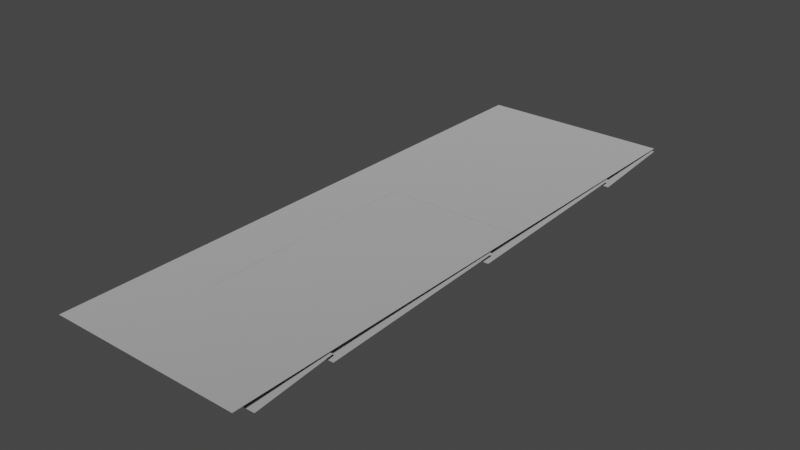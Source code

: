 # Source: spike_panel_2x6_.blend  (saved by Blender 3.4.6; exported with 4.5.12 LTS)
import bpy
from mathutils import Matrix  # noqa: F401  (used for matrix-valued properties, if any)

bpy.ops.wm.read_factory_settings(use_empty=True)
scene = bpy.context.scene
scene.name = 'Scene'

# ---- collections
col_collection = bpy.data.collections.new('Collection'); scene.collection.children.link(col_collection)

# ---- materials (node trees are filled in below, after node groups)
mat_dummymtl_rsrc_world_dynamic_traps_n_hazards_tiles_spike_panel_2 = bpy.data.materials.new('dummymtl-rsrc.world.dynamic.traps_n_hazards.tiles.spike_panel_2')
mat_dummymtl_rsrc_world_dynamic_traps_n_hazards_tiles_spike_panel_2.use_backface_culling = True
mat_dummymtl_rsrc_world_dynamic_traps_n_hazards_tiles_spike_panel_2.use_transparent_shadow = False

# ---- material node trees
mat_dummymtl_rsrc_world_dynamic_traps_n_hazards_tiles_spike_panel_2.use_nodes = True; mat_dummymtl_rsrc_world_dynamic_traps_n_hazards_tiles_spike_panel_2.node_tree.nodes.clear()
_N = mat_dummymtl_rsrc_world_dynamic_traps_n_hazards_tiles_spike_panel_2.node_tree.nodes; _L = mat_dummymtl_rsrc_world_dynamic_traps_n_hazards_tiles_spike_panel_2.node_tree.links
n0 = _N.new('ShaderNodeBsdfPrincipled'); n0.name = 'Principled BSDF'; n0.location = (10, 300)
n0.distribution = 'GGX'
n0.subsurface_method = 'RANDOM_WALK_SKIN'
n0.inputs[0].default_value = (1.0, 1.0, 1.0, 1.0)
n0.inputs[1].default_value = 1.0
n0.inputs[2].default_value = 1.0
n0.inputs[27].default_value = (0.0, 0.0, 0.0, 1.0)
n0.inputs[28].default_value = 1.0
n1 = _N.new('ShaderNodeOutputMaterial'); n1.name = 'Material Output'; n1.location = (320, 270)
_L.new(n0.outputs[0], n1.inputs[0])
n1.is_active_output = True

# ---- world
world_world = bpy.data.worlds.new('World'); scene.world = world_world
world_world.use_nodes = True; world_world.node_tree.nodes.clear()
_N = world_world.node_tree.nodes; _L = world_world.node_tree.links
n0 = _N.new('ShaderNodeOutputWorld'); n0.name = 'World Output'; n0.location = (300, 300)
n1 = _N.new('ShaderNodeBackground'); n1.name = 'Background'; n1.location = (10, 300)
n1.inputs[0].default_value = (0.05088, 0.05088, 0.05088, 1.0)
_L.new(n1.outputs[0], n0.inputs[0])
n0.is_active_output = True
world_world.color = (0.05088, 0.05088, 0.05088)
world_world.use_sun_shadow = False
world_world.sun_shadow_jitter_overblur = 0.0

# ---- meshes
me_rsrc_world_dynamic_traps_n_hazards_tiles_spike_panel_2x6_mesh_0 = bpy.data.meshes.new('rsrc.world.dynamic.traps_n_hazards.tiles.spike_panel_2x6-Mesh[0')
me_rsrc_world_dynamic_traps_n_hazards_tiles_spike_panel_2x6_mesh_0.from_pydata([(-0.004, 0.0, -0.004), (1.0, 0.0, -0.004), (2.004, 0.0, -0.004), (-0.004, 0.0, 6.004), (1.0, 0.0, 6.004), (1.0, 0.0, 5.002), (2.004, 0.0, 6.004), (2.004, 0.0, 5.002), (-0.004, 0.0, 5.002), (-0.004, 0.0, 4.002), (2.004, 0.0, 4.002), (-0.004, 0.0, 2.001), (-0.004, 0.0, 1.0), (1.0, 0.0, 2.001), (1.0, 0.0, 1.0), (2.004, 0.0, 2.001), (2.004, 0.0, 1.0), (-0.004, 0.0, 3.002), (1.0, 0.0, 4.002), (2.004, 0.0, 3.002), (1.0, 0.0, 3.002), (0.5, -0.002, 3.56), (0.5, -0.002, 1.12), (0.54, -0.002, 1.06), (0.58, -0.002, 1.12), (0.58, -0.002, 3.44), (1.965, -0.002, 3.44), (1.965, -0.002, 3.56), (2.004, -0.002, 3.449)], [], [(12, 0, 14), (1, 14, 0), (14, 1, 16), (2, 16, 1), (3, 8, 4), (5, 4, 8), (4, 5, 6), (7, 6, 5), (8, 9, 5), (18, 5, 9), (5, 18, 7), (10, 7, 18), (11, 12, 13), (14, 13, 12), (13, 14, 15), (16, 15, 14), (9, 17, 18), (20, 18, 17), (18, 20, 10), (19, 10, 20), (17, 11, 20), (13, 20, 11), (20, 13, 19), (15, 19, 13), (21, 22, 25), (23, 25, 22), (24, 25, 23), (25, 26, 21), (27, 21, 26), (27, 26, 28)])
_uv = me_rsrc_world_dynamic_traps_n_hazards_tiles_spike_panel_2x6_mesh_0.uv_layers.new(name='UVMap')
_uv.uv.foreach_set('vector', [0.0, 0.934, 0.0, 0.0003334, 0.92, 0.934, 0.92, 0.0003334, 0.92, 0.934, 0.0, 0.0003334, 0.08, 0.934, 0.08, 0.0003334, 1.0, 0.934, 1.0, 0.0003334, 1.0, 0.934, 0.08, 0.0003334, 0.0, 1.0, 0.0, 0.174, 0.92, 1.0, 0.92, 0.174, 0.92, 1.0, 0.0, 0.174, 0.08, 1.0, 0.08, 0.174, 1.0, 1.0, 1.0, 0.174, 1.0, 1.0, 0.08, 0.174, 0.0, 0.9337, 0.0, 0.1737, 0.92, 0.9337, 0.92, 0.1737, 0.92, 0.9337, 0.0, 0.1737, 0.08, 0.9337, 0.08, 0.1737, 1.0, 0.9337, 1.0, 0.1737, 1.0, 0.9337, 0.08, 0.1737, 0.0, 0.9337, 0.0, 0.1737, 0.92, 0.9337, 0.92, 0.1737, 0.92, 0.9337, 0.0, 0.1737, 0.08, 0.9337, 0.08, 0.1737, 1.0, 0.9337, 1.0, 0.1737, 1.0, 0.9337, 0.08, 0.1737, 0.0, 0.9337, 0.0, 0.1737, 0.92, 0.9337, 0.92, 0.1737, 0.92, 0.9337, 0.0, 0.1737, 0.08, 0.9337, 0.08, 0.1737, 1.0, 0.9337, 1.0, 0.1737, 1.0, 0.9337, 0.08, 0.1737, 0.0, 0.9337, 0.0, 0.1737, 0.92, 0.9337, 0.92, 0.1737, 0.92, 0.9337, 0.0, 0.1737, 0.08, 0.9337, 0.08, 0.1737, 1.0, 0.9337, 1.0, 0.1737, 1.0, 0.9337, 0.08, 0.1737, 1.041, 0.9908, 1.032, 0.1165, 0.9599, 0.9197, 0.993, 0.05364, 0.9599, 0.9197, 1.032, 0.1165, 0.9501, 0.1165, 0.9599, 0.9197, 0.993, 0.05364, 0.09143, -0.01194, 0.4999, -0.01194, 0.06573, 0.132, 0.4999, 0.132, 0.06573, 0.132, 0.4999, -0.01194, 0.4999, 0.132, 0.4999, -0.01194, 0.524, 0.0])
me_rsrc_world_dynamic_traps_n_hazards_tiles_spike_panel_2x6_mesh_0.materials.append(mat_dummymtl_rsrc_world_dynamic_traps_n_hazards_tiles_spike_panel_2)
me_rsrc_world_dynamic_traps_n_hazards_tiles_spike_panel_2x6_mesh_0.update()
me_rsrc_world_dynamic_traps_n_hazards_tiles_spike_panel_2x6_mesh_0.normals_split_custom_set([tuple(v) for v in zip(*[iter([0.0, -1.0, 0.0, 0.0, -1.0, 0.0, 0.0, -1.0, 0.0, 0.0, -1.0, 0.0, 0.0, -1.0, 0.0, 0.0, -1.0, 0.0, 0.0, -1.0, 0.0, 0.0, -1.0, 0.0, 0.0, -1.0, 0.0, 0.0, -1.0, 0.0, 0.0, -1.0, 0.0, 0.0, -1.0, 0.0, 0.0, -1.0, 0.0, 0.0, -1.0, 0.0, 0.0, -1.0, 0.0, 0.0, -1.0, 0.0, 0.0, -1.0, 0.0, 0.0, -1.0, 0.0, 0.0, -1.0, 0.0, 0.0, -1.0, 0.0, 0.0, -1.0, 0.0, 0.0, -1.0, 0.0, 0.0, -1.0, 0.0, 0.0, -1.0, 0.0, 0.0, -1.0, 0.0, 0.0, -1.0, 0.0, 0.0, -1.0, 0.0, 0.0, -1.0, 0.0, 0.0, -1.0, 0.0, 0.0, -1.0, 0.0, 0.0, -1.0, 0.0, 0.0, -1.0, 0.0, 0.0, -1.0, 0.0, 0.0, -1.0, 0.0, 0.0, -1.0, 0.0, 0.0, -1.0, 0.0, 0.0, -1.0, 0.0, 0.0, -1.0, 0.0, 0.0, -1.0, 0.0, 0.0, -1.0, 0.0, 0.0, -1.0, 0.0, 0.0, -1.0, 0.0, 0.0, -1.0, 0.0, 0.0, -1.0, 0.0, 0.0, -1.0, 0.0, 0.0, -1.0, 0.0, 0.0, -1.0, 0.0, 0.0, -1.0, 0.0, 0.0, -1.0, 0.0, 0.0, -1.0, 0.0, 0.0, -1.0, 0.0, 0.0, -1.0, 0.0, 0.0, -1.0, 0.0, 0.0, -1.0, 0.0, 0.0, -1.0, 0.0, 0.0, -1.0, 0.0, 0.0, -1.0, 0.0, 0.0, -1.0, 0.0, 0.0, -1.0, 0.0, 0.0, -1.0, 0.0, 0.0, -1.0, 0.0, 0.0, -1.0, 0.0, 0.0, -1.0, 0.0, 0.0, -1.0, 0.0, 0.0, -1.0, 0.0, 0.0, -1.0, 0.0, 0.0, -1.0, 0.0, 0.0, -1.0, 0.0, 0.0, -1.0, 0.0, 0.0, -1.0, 0.0, 0.0, -1.0, 0.0, 0.0, -1.0, 0.0, 0.0, -1.0, 0.0, 0.0, -1.0, 0.0, 0.0, -1.0, 0.0, 0.0, -1.0, -2.982e-10, 0.0, -1.0, -2.982e-10, 0.0, -1.0, -2.982e-10, 0.0, -1.0, 0.0, 0.0, -1.0, 0.0, 0.0, -1.0, 0.0, 0.0, -1.0, 2.802e-09, 0.0, -1.0, 2.802e-09, 0.0, -1.0, 2.802e-09, 0.0, -1.0, 0.0, 0.0, -1.0, 0.0, 0.0, -1.0, 0.0, 0.0, -1.0, 0.0, 0.0, -1.0, 0.0, 0.0, -1.0, 0.0])] * 3)])
me_rsrc_world_dynamic_traps_n_hazards_tiles_spike_panel_2x6_mesh_1 = bpy.data.meshes.new('rsrc.world.dynamic.traps_n_hazards.tiles.spike_panel_2x6-Mesh[1')
me_rsrc_world_dynamic_traps_n_hazards_tiles_spike_panel_2x6_mesh_1.from_pydata([(2.0, 0.12, 0.2), (2.0, 0.04, 1.02), (-3.052e-07, 0.12, 0.2), (-3.052e-07, 0.04, 1.02), (2.0, 0.12, 3.02), (2.0, 0.04, 5.08), (-3.052e-07, 0.12, 3.02), (-3.052e-07, 0.04, 5.08), (2.0, 0.12, 5.08), (2.0, 0.04, 6.02), (-3.052e-07, 0.12, 5.08), (-3.052e-07, 0.04, 6.02), (2.0, 0.12, 1.02), (2.0, 0.04, 3.08), (-3.052e-07, 0.12, 1.02), (-3.052e-07, 0.04, 3.08)], [], [(0, 1, 2), (3, 2, 1), (4, 5, 6), (7, 6, 5), (8, 9, 10), (11, 10, 9), (12, 13, 14), (15, 14, 13)])
_uv = me_rsrc_world_dynamic_traps_n_hazards_tiles_spike_panel_2x6_mesh_1.uv_layers.new(name='UVMap')
_uv.uv.foreach_set('vector', [5.181, -0.07109, 5.181, 1.88, 0.808, -0.07109, 0.808, 1.88, 0.808, -0.07109, 5.181, 1.88, 5.149, 1.88, 5.149, 6.0, 0.84, 1.88, 0.84, 6.0, 0.84, 1.88, 5.149, 6.0, 5.149, 5.908, 5.149, 8.058, 0.84, 5.908, 0.84, 8.058, 0.84, 5.908, 5.149, 8.058, 5.149, 1.88, 5.149, 6.0, 0.84, 1.88, 0.84, 6.0, 0.84, 1.88, 5.149, 6.0])
me_rsrc_world_dynamic_traps_n_hazards_tiles_spike_panel_2x6_mesh_1.materials.append(mat_dummymtl_rsrc_world_dynamic_traps_n_hazards_tiles_spike_panel_2)
me_rsrc_world_dynamic_traps_n_hazards_tiles_spike_panel_2x6_mesh_1.update()
me_rsrc_world_dynamic_traps_n_hazards_tiles_spike_panel_2x6_mesh_1.normals_split_custom_set([tuple(v) for v in zip(*[iter([0.0, -0.9953, -0.0971, 0.0, -0.9953, -0.0971, 0.0, -0.9953, -0.0971, 0.0, -0.9953, -0.0971, 0.0, -0.9953, -0.0971, 0.0, -0.9953, -0.0971, 0.0, -0.9992, -0.03881, 0.0, -0.9992, -0.03881, 0.0, -0.9992, -0.03881, 0.0, -0.9992, -0.03881, 0.0, -0.9992, -0.03881, 0.0, -0.9992, -0.03881, 0.0, -0.9964, -0.0848, 0.0, -0.9964, -0.0848, 0.0, -0.9964, -0.0848, 0.0, -0.9964, -0.0848, 0.0, -0.9964, -0.0848, 0.0, -0.9964, -0.0848, 0.0, -0.9992, -0.03881, 0.0, -0.9992, -0.03881, 0.0, -0.9992, -0.03881, 0.0, -0.9992, -0.03881, 0.0, -0.9992, -0.03881, 0.0, -0.9992, -0.03881])] * 3)])

# ---- objects
ob_tiles_spike_panel_2x6_mesh_0 = bpy.data.objects.new('tiles.spike_panel_2x6-Mesh[0]', me_rsrc_world_dynamic_traps_n_hazards_tiles_spike_panel_2x6_mesh_0)
ob_tiles_spike_panel_2x6_mesh_1 = bpy.data.objects.new('tiles.spike_panel_2x6-Mesh[1]', me_rsrc_world_dynamic_traps_n_hazards_tiles_spike_panel_2x6_mesh_1)

# ---- transforms, parenting, visibility, modifiers, constraints
ob_tiles_spike_panel_2x6_mesh_0.location = (0.0, 0.0, 0.0)
ob_tiles_spike_panel_2x6_mesh_0.rotation_mode = 'QUATERNION'
ob_tiles_spike_panel_2x6_mesh_0.rotation_quaternion = (0.7071, -0.7071, -1.57e-16, -9.358e-24)
ob_tiles_spike_panel_2x6_mesh_1.location = (0.0, 0.0, 0.0)
ob_tiles_spike_panel_2x6_mesh_1.rotation_mode = 'QUATERNION'
ob_tiles_spike_panel_2x6_mesh_1.rotation_quaternion = (0.7071, -0.7071, -1.57e-16, -9.358e-24)

# ---- collection membership
scene.collection.objects.link(ob_tiles_spike_panel_2x6_mesh_0)
scene.collection.objects.link(ob_tiles_spike_panel_2x6_mesh_1)

# ---- scene / render settings (as saved in the file)
scene.frame_start = 1; scene.frame_end = 250; scene.frame_set(1)
scene.render.engine = 'BLENDER_EEVEE_NEXT'
scene.cycles.sampling_pattern = 'TABULATED_SOBOL'
scene.cycles.use_light_tree = False
scene.view_settings.view_transform = 'Filmic'
bpy.context.view_layer.update()

# ---- added for rendering (the .blend has no active camera and no usable light): camera, sun
cam_auto = bpy.data.cameras.new('AutoCamera')
cam_auto.lens = 50.0
cam_auto.sensor_width = 36.0
cam_auto.clip_end = 1000.0
ob_auto_camera = bpy.data.objects.new('AutoCamera', cam_auto)
scene.collection.objects.link(ob_auto_camera)
ob_auto_camera.location = (6.87613, -4.04335, 4.6419)
ob_auto_camera.rotation_euler = (1.09748, -7.21219e-08, 0.694738)
scene.camera = ob_auto_camera
light_auto_sun = bpy.data.lights.new('AutoSun', 'SUN')
light_auto_sun.energy = 3.0
light_auto_sun.angle = 0.0523599
ob_auto_sun = bpy.data.objects.new('AutoSun', light_auto_sun)
scene.collection.objects.link(ob_auto_sun)
ob_auto_sun.rotation_euler = (0.872665, 0.174533, 0.523599)
bpy.context.view_layer.update()
